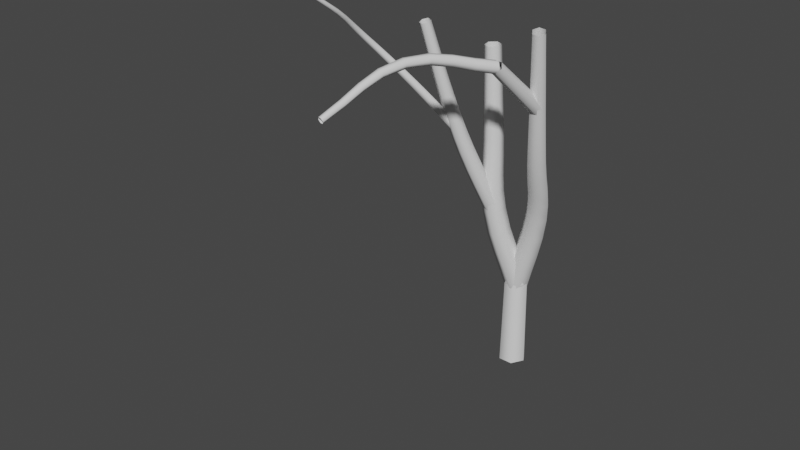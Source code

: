 # Source: Branch.blend  (saved by Blender 2.82.7; exported with 4.5.12 LTS)
import bpy
from mathutils import Matrix  # noqa: F401  (used for matrix-valued properties, if any)

bpy.ops.wm.read_factory_settings(use_empty=True)
scene = bpy.context.scene
scene.name = 'Scene'

# ---- collections
col_collection = bpy.data.collections.new('Collection'); scene.collection.children.link(col_collection)

# ---- world
world_world = bpy.data.worlds.new('World'); scene.world = world_world
world_world.use_nodes = True; world_world.node_tree.nodes.clear()
_N = world_world.node_tree.nodes; _L = world_world.node_tree.links
n0 = _N.new('ShaderNodeOutputWorld'); n0.name = 'World Output'; n0.location = (300, 300)
n1 = _N.new('ShaderNodeBackground'); n1.name = 'Background'; n1.location = (10, 300)
n1.inputs[0].default_value = (0.05088, 0.05088, 0.05088, 1.0)
_L.new(n1.outputs[0], n0.inputs[0])
n0.is_active_output = True
world_world.color = (0.05088, 0.05088, 0.05088)
world_world.use_sun_shadow = False
world_world.sun_shadow_jitter_overblur = 0.0

# ---- curves / text
cu_tree = bpy.data.curves.new('tree', 'CURVE')
cu_tree.dimensions = '3D'
_sp = cu_tree.splines.new('BEZIER'); _sp.bezier_points.add(1)
_sp.bezier_points.foreach_set('co', [0.0, 0.0, 0.0, 0.0, 0.0, 0.6378])
_sp.bezier_points.foreach_set('handle_left', [0.0, 0.0, -0.2126, 0.0, 0.0, 0.3888])
_sp.bezier_points.foreach_set('handle_right', [0.0, 0.0, 0.2126, 0.0, 0.0, 0.8868])
for _p, _l, _r in zip(_sp.bezier_points, ['VECTOR', 'AUTO'], ['VECTOR', 'AUTO']): _p.handle_left_type = _l; _p.handle_right_type = _r
_sp.bezier_points.foreach_set('radius', [0.1006, 0.08939])
_sp.resolution_u = 4
_sp = cu_tree.splines.new('BEZIER'); _sp.bezier_points.add(0)
_sp.bezier_points.foreach_set('co', [0.0, 0.0, 0.6378])
_sp.bezier_points.foreach_set('handle_left', [-0.02793, -0.06239, 0.4365])
_sp.bezier_points.foreach_set('handle_right', [0.02793, 0.06239, 0.8391])
for _p, _l, _r in zip(_sp.bezier_points, ['VECTOR'], ['VECTOR']): _p.handle_left_type = _l; _p.handle_right_type = _r
_sp.bezier_points.foreach_set('radius', [0.08939])
_sp.resolution_u = 4
_sp = cu_tree.splines.new('BEZIER'); _sp.bezier_points.add(4)
_sp.bezier_points.foreach_set('co', [0.0, 0.0, 0.6378, 0.1872, -0.08378, 1.242, 0.2871, -0.2827, 1.727, 0.3557, -0.4184, 2.159, 0.4256, -0.5589, 2.662])
_sp.bezier_points.foreach_set('handle_left', [-0.06239, 0.02793, 0.4365, 0.1268, -0.02047, 1.009, 0.252, -0.213, 1.534, 0.3305, -0.3681, 1.99, 0.3983, -0.5041, 2.466])
_sp.bezier_points.foreach_set('handle_right', [0.06239, -0.02793, 0.8391, 0.2377, -0.1368, 1.437, 0.3173, -0.3426, 1.893, 0.3848, -0.4763, 2.355, 0.4529, -0.6137, 2.859])
for _p, _l, _r in zip(_sp.bezier_points, ['VECTOR', 'AUTO', 'AUTO', 'AUTO', 'AUTO'], ['VECTOR', 'AUTO', 'AUTO', 'AUTO', 'AUTO']): _p.handle_left_type = _l; _p.handle_right_type = _r
_sp.bezier_points.foreach_set('radius', [0.08939, 0.07819, 0.06698, 0.05577, 0.04456])
_sp.resolution_u = 4
_sp = cu_tree.splines.new('BEZIER'); _sp.bezier_points.add(3)
_sp.bezier_points.foreach_set('co', [0.0, 0.0, 0.6378, -0.08378, -0.1872, 1.242, -0.08927, -0.2221, 1.774, -0.09706, -0.2591, 2.407])
_sp.bezier_points.foreach_set('handle_left', [0.02793, 0.06239, 0.4365, -0.06599, -0.1421, 0.9974, -0.08692, -0.2092, 1.566, -0.09402, -0.2446, 2.16])
_sp.bezier_points.foreach_set('handle_right', [-0.02793, -0.06239, 0.8391, -0.09867, -0.2249, 1.446, -0.09207, -0.2374, 2.021, -0.1001, -0.2735, 2.654])
for _p, _l, _r in zip(_sp.bezier_points, ['VECTOR', 'AUTO', 'AUTO', 'AUTO'], ['VECTOR', 'AUTO', 'AUTO', 'AUTO']): _p.handle_left_type = _l; _p.handle_right_type = _r
_sp.bezier_points.foreach_set('radius', [0.08939, 0.07819, 0.06698, 0.05577])
_sp.resolution_u = 4
_sp = cu_tree.splines.new('BEZIER'); _sp.bezier_points.add(0)
_sp.bezier_points.foreach_set('co', [0.1872, -0.08378, 1.242])
_sp.bezier_points.foreach_set('handle_left', [0.1381, -0.1144, 1.073])
_sp.bezier_points.foreach_set('handle_right', [0.2363, -0.0532, 1.41])
for _p, _l, _r in zip(_sp.bezier_points, ['VECTOR'], ['VECTOR']): _p.handle_left_type = _l; _p.handle_right_type = _r
_sp.bezier_points.foreach_set('radius', [0.06545])
_sp.resolution_u = 4
_sp = cu_tree.splines.new('BEZIER'); _sp.bezier_points.add(3)
_sp.bezier_points.foreach_set('co', [-0.08378, -0.1872, 1.242, -0.1789, -0.4013, 1.721, -0.2373, -0.5462, 2.13, -0.302, -0.6845, 2.616])
_sp.bezier_points.foreach_set('handle_left', [-0.05208, -0.1158, 1.082, -0.1464, -0.3249, 1.53, -0.215, -0.4946, 1.969, -0.2767, -0.6305, 2.426])
_sp.bezier_points.foreach_set('handle_right', [-0.1155, -0.2585, 1.402, -0.2055, -0.4639, 1.878, -0.2631, -0.606, 2.318, -0.3272, -0.7384, 2.805])
for _p, _l, _r in zip(_sp.bezier_points, ['VECTOR', 'AUTO', 'AUTO', 'AUTO'], ['VECTOR', 'AUTO', 'AUTO', 'AUTO']): _p.handle_left_type = _l; _p.handle_right_type = _r
_sp.bezier_points.foreach_set('radius', [0.06545, 0.05607, 0.04669, 0.0373])
_sp.resolution_u = 4
_sp = cu_tree.splines.new('BEZIER'); _sp.bezier_points.add(0)
_sp.bezier_points.foreach_set('co', [0.4256, -0.5589, 2.662])
_sp.bezier_points.foreach_set('handle_left', [0.4435, -0.51, 2.487])
_sp.bezier_points.foreach_set('handle_right', [0.4077, -0.6078, 2.838])
for _p, _l, _r in zip(_sp.bezier_points, ['VECTOR'], ['VECTOR']): _p.handle_left_type = _l; _p.handle_right_type = _r
_sp.bezier_points.foreach_set('radius', [0.03837])
_sp.resolution_u = 4
_sp = cu_tree.splines.new('BEZIER'); _sp.bezier_points.add(0)
_sp.bezier_points.foreach_set('co', [0.2807, -0.2694, 1.691])
_sp.bezier_points.foreach_set('handle_left', [0.1831, -0.1953, 1.611])
_sp.bezier_points.foreach_set('handle_right', [0.3782, -0.3435, 1.771])
for _p, _l, _r in zip(_sp.bezier_points, ['VECTOR'], ['VECTOR']): _p.handle_left_type = _l; _p.handle_right_type = _r
_sp.bezier_points.foreach_set('radius', [0.03308])
_sp.resolution_u = 4
_sp = cu_tree.splines.new('BEZIER'); _sp.bezier_points.add(5)
_sp.bezier_points.foreach_set('co', [-0.202, -0.4579, 1.869, -0.3837, -0.684, 2.201, -0.5777, -0.92, 2.52, -0.5741, -1.262, 2.8, -0.7037, -1.621, 3.021, -0.8011, -2.051, 3.045])
_sp.bezier_points.foreach_set('handle_left', [-0.1414, -0.3825, 1.758, -0.3103, -0.5938, 2.074, -0.5392, -0.8033, 2.399, -0.5492, -1.123, 2.7, -0.6581, -1.462, 2.972, -0.7631, -1.883, 3.036])
_sp.bezier_points.foreach_set('handle_right', [-0.2626, -0.5333, 1.98, -0.4571, -0.7743, 2.329, -0.6162, -1.037, 2.641, -0.5991, -1.401, 2.899, -0.7494, -1.78, 3.071, -0.8391, -2.219, 3.055])
for _p, _l, _r in zip(_sp.bezier_points, ['VECTOR', 'AUTO', 'AUTO', 'AUTO', 'AUTO', 'AUTO'], ['VECTOR', 'AUTO', 'AUTO', 'AUTO', 'AUTO', 'AUTO']): _p.handle_left_type = _l; _p.handle_right_type = _r
_sp.bezier_points.foreach_set('radius', [0.03404, 0.02753, 0.02103, 0.01452, 0.008008, 0.0015])
_sp.resolution_u = 4
_sp = cu_tree.splines.new('BEZIER'); _sp.bezier_points.add(1)
_sp.bezier_points.foreach_set('co', [0.3523, -0.4116, 2.136, 0.3186, -0.8188, 2.498])
_sp.bezier_points.foreach_set('handle_left', [0.3636, -0.2759, 2.016, 0.3317, -0.6598, 2.357])
_sp.bezier_points.foreach_set('handle_right', [0.3411, -0.5473, 2.257, 0.3054, -0.9777, 2.639])
for _p, _l, _r in zip(_sp.bezier_points, ['VECTOR', 'AUTO'], ['VECTOR', 'AUTO']): _p.handle_left_type = _l; _p.handle_right_type = _r
_sp.bezier_points.foreach_set('radius', [0.05205, 0.04194])
_sp.resolution_u = 4
_sp = cu_tree.splines.new('BEZIER'); _sp.bezier_points.add(0)
_sp.bezier_points.foreach_set('co', [-0.5777, -0.92, 2.52])
_sp.bezier_points.foreach_set('handle_left', [-0.4331, -0.8382, 2.478])
_sp.bezier_points.foreach_set('handle_right', [-0.7223, -1.002, 2.562])
for _p, _l, _r in zip(_sp.bezier_points, ['VECTOR'], ['VECTOR']): _p.handle_left_type = _l; _p.handle_right_type = _r
_sp.bezier_points.foreach_set('radius', [0.02103])
_sp = cu_tree.splines.new('BEZIER'); _sp.bezier_points.add(2)
_sp.bezier_points.foreach_set('co', [0.3186, -0.8188, 2.498, 0.08047, -1.342, 2.606, -0.03862, -1.879, 2.409])
_sp.bezier_points.foreach_set('handle_left', [0.3979, -0.6444, 2.461, 0.1531, -1.126, 2.624, 0.007874, -1.669, 2.486])
_sp.bezier_points.foreach_set('handle_right', [0.2392, -0.9931, 2.534, 0.007817, -1.557, 2.588, -0.08511, -2.089, 2.332])
for _p, _l, _r in zip(_sp.bezier_points, ['VECTOR', 'AUTO', 'AUTO'], ['VECTOR', 'AUTO', 'AUTO']): _p.handle_left_type = _l; _p.handle_right_type = _r
_sp.bezier_points.foreach_set('radius', [0.04162, 0.03159, 0.02156])
_sp = cu_tree.splines.new('BEZIER'); _sp.bezier_points.add(0)
_sp.bezier_points.foreach_set('co', [-0.03862, -1.879, 2.409])
_sp.bezier_points.foreach_set('handle_left', [0.004276, -1.776, 2.563])
_sp.bezier_points.foreach_set('handle_right', [-0.08151, -1.982, 2.256])
for _p, _l, _r in zip(_sp.bezier_points, ['VECTOR'], ['VECTOR']): _p.handle_left_type = _l; _p.handle_right_type = _r
_sp.bezier_points.foreach_set('radius', [0.02081])
cu_tree.use_path_clamp = True
cu_tree.bevel_resolution = 1
cu_tree.bevel_depth = 1.0
cu_tree.resolution_u = 4
cu_tree.fill_mode = 'FULL'

# ---- objects
ob_tree = bpy.data.objects.new('tree', cu_tree)

# ---- transforms, parenting, visibility, modifiers, constraints
ob_tree.location = (0.0, 0.0, 0.0)
ob_tree.lineart.crease_threshold = 0.0

# ---- collection membership
scene.collection.objects.link(ob_tree)

# ---- scene / render settings (as saved in the file)
scene.frame_start = 1; scene.frame_end = 250; scene.frame_set(192)
scene.render.engine = 'BLENDER_EEVEE_NEXT'
scene.cycles.use_denoising = False
scene.cycles.samples = 128
scene.cycles.sampling_pattern = 'TABULATED_SOBOL'
scene.cycles.use_adaptive_sampling = False
scene.cycles.use_light_tree = False
scene.view_settings.view_transform = 'Filmic'
bpy.context.view_layer.update()

# ---- added for rendering (the .blend has no active camera and no usable light): camera, sun
cam_auto = bpy.data.cameras.new('AutoCamera')
cam_auto.lens = 50.0
cam_auto.sensor_width = 36.0
cam_auto.clip_end = 1000.0
ob_auto_camera = bpy.data.objects.new('AutoCamera', cam_auto)
scene.collection.objects.link(ob_auto_camera)
ob_auto_camera.location = (3.72716, -5.75316, 4.55834)
ob_auto_camera.rotation_euler = (1.09748, -7.21219e-08, 0.694738)
scene.camera = ob_auto_camera
light_auto_sun = bpy.data.lights.new('AutoSun', 'SUN')
light_auto_sun.energy = 3.0
light_auto_sun.angle = 0.0523599
ob_auto_sun = bpy.data.objects.new('AutoSun', light_auto_sun)
scene.collection.objects.link(ob_auto_sun)
ob_auto_sun.rotation_euler = (0.872665, 0.174533, 0.523599)
bpy.context.view_layer.update()
